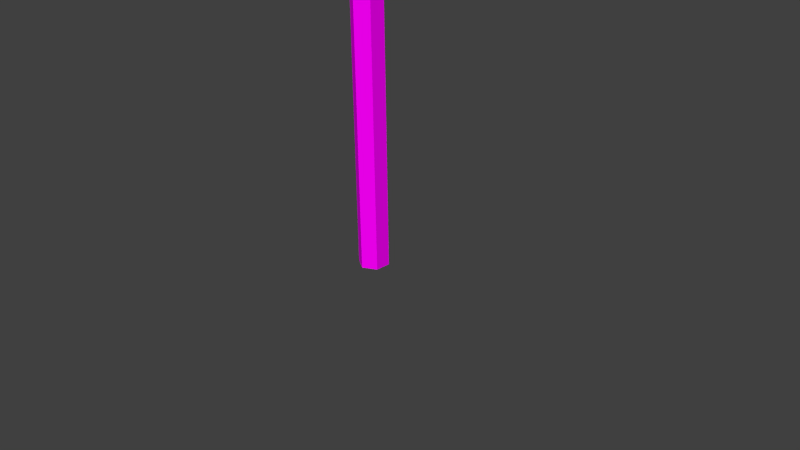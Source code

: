 # Source: Speer_1.blend  (saved by Blender 2.72.0; exported with 4.5.12 LTS)
import bpy
from mathutils import Matrix  # noqa: F401  (used for matrix-valued properties, if any)

bpy.ops.wm.read_factory_settings(use_empty=True)
scene = bpy.context.scene
scene.name = 'Scene'

# ---- collections
col_collection_1 = bpy.data.collections.new('Collection 1'); scene.collection.children.link(col_collection_1)

# ---- images (referenced by path relative to the original .blend; pixels are not part of the script)
import os
ASSET_DIR = os.environ.get("B2B_ASSET_DIR", "")  # directory of the original .blend (textures are referenced by path, not embedded)
HERE = os.path.dirname(os.path.abspath(__file__))  # packed textures are extracted next to this script under _unpacked/

def load_image(name, relpath, width, height, colorspace="sRGB"):
    """Load a texture the original file referenced (path relative to the .blend, or extracted next to this script)."""
    p = next((c for c in (os.path.join(HERE, relpath), os.path.join(ASSET_DIR, relpath)) if relpath and os.path.exists(c)), "")
    if p:
        img = bpy.data.images.load(p, check_existing=True)
        img.name = name
    else:  # same state as the original file: an image datablock whose file is absent (Cycles renders it pink)
        img = bpy.data.images.new(name, width, height)
        img.source = "FILE"
        img.filepath = "//" + (relpath or name)
    img.colorspace_settings.name = colorspace
    return img
img_speer_1_tex_png = load_image('Speer_1_tex.png', 'Speer_1_tex.png', 1024, 1024, 'sRGB')

# ---- materials (node trees are filled in below, after node groups)
mat_material_001 = bpy.data.materials.new('Material.001')
mat_material_001.alpha_threshold = 0.0
mat_material_001.roughness = 0.5
mat_material = bpy.data.materials.new('Material')
mat_material.alpha_threshold = 0.0
mat_material.roughness = 0.5

# ---- material node trees
mat_material_001.use_nodes = True; mat_material_001.node_tree.nodes.clear()
_N = mat_material_001.node_tree.nodes; _L = mat_material_001.node_tree.links
n0 = _N.new('ShaderNodeOutputMaterial'); n0.name = 'Material Output'; n0.location = (300, 300)
n1 = _N.new('ShaderNodeBsdfDiffuse'); n1.name = 'Diffuse BSDF'; n1.location = (10, 300)
n2 = _N.new('ShaderNodeTexImage'); n2.name = 'Image Texture'; n2.location = (-180, 300)
n2.width = 140
n2.image = img_speer_1_tex_png
_L.new(n1.outputs[0], n0.inputs[0])
_L.new(n2.outputs[0], n1.inputs[0])
n0.is_active_output = True
mat_material.use_nodes = True; mat_material.node_tree.nodes.clear()
_N = mat_material.node_tree.nodes; _L = mat_material.node_tree.links
n0 = _N.new('ShaderNodeOutputMaterial'); n0.name = 'Material Output'; n0.location = (300, 300)
n1 = _N.new('ShaderNodeEmission'); n1.name = 'Emission'; n1.location = (110, 300)
n1.inputs[0].default_value = (0.8, 0.8, 0.8, 1.0)
_L.new(n1.outputs[0], n0.inputs[0])
n0.is_active_output = True

# ---- world
world_world = bpy.data.worlds.new('World'); scene.world = world_world
world_world.color = (0.05088, 0.05088, 0.05088)
world_world.use_sun_shadow = False
world_world.sun_shadow_jitter_overblur = 0.0
world_world.cycles.sampling_method = 'MANUAL'
world_world.cycles.sample_map_resolution = 256

# ---- cameras
cam_camera = bpy.data.cameras.new('Camera')
cam_camera.clip_end = 100.0
cam_camera.lens = 35.0
cam_camera.sensor_width = 32.0
cam_camera.sensor_height = 18.0
cam_camera.ortho_scale = 7.314
cam_camera.dof.focus_distance = 0.0

# ---- meshes
me_cube = bpy.data.meshes.new('Cube')
me_cube.from_pydata([(-1.0, -1.0, -1.0), (-1.0, 1.0, -1.0), (1.0, 1.0, -1.0), (1.0, -1.0, -1.0), (-0.566, -0.566, 1.0), (-0.566, 0.566, 1.0), (0.566, 0.566, 1.0), (0.566, -0.566, 1.0), (-0.16, -0.16, 7.459), (-0.16, 0.16, 7.459), (0.16, 0.16, 7.459), (0.16, -0.16, 7.459), (-0.367, -0.367, -2.231), (-0.367, 0.367, -2.231), (0.367, 0.367, -2.231), (0.367, -0.367, -2.231), (0.0, 0.7975, -36.76), (0.0, 0.7975, -0.6203), (0.6907, 0.3988, -36.76), (0.6907, 0.3988, -0.6203), (0.6907, -0.3988, -36.76), (0.6907, -0.3988, -0.6203), (-6.972e-08, -0.7975, -36.76), (-6.972e-08, -0.7975, -0.6203), (-0.6907, -0.3988, -36.76), (-0.6907, -0.3988, -0.6203), (-0.6907, 0.3988, -36.76), (-0.6907, 0.3988, -0.6203)], [], [(4, 5, 1, 0), (5, 6, 2, 1), (6, 7, 3, 2), (7, 4, 0, 3), (3, 0, 12, 15), (4, 7, 11, 8), (11, 10, 9, 8), (7, 6, 10, 11), (6, 5, 9, 10), (5, 4, 8, 9), (12, 13, 14, 15), (2, 3, 15, 14), (1, 2, 14, 13), (0, 1, 13, 12), (16, 17, 19, 18), (18, 19, 21, 20), (20, 21, 23, 22), (22, 23, 25, 24), (19, 17, 27, 25, 23, 21), (26, 27, 17, 16), (24, 25, 27, 26), (16, 18, 20, 22, 24, 26)])
_uv = me_cube.uv_layers.new(name='UVMap')
_uv.uv.foreach_set('vector', [0.6591, 0.4009, 0.6286, 0.4024, 0.6306, 0.3547, 0.6592, 0.3582, 0.6286, 0.4024, 0.5951, 0.4051, 0.5882, 0.3404, 0.6306, 0.3547, 0.7208, 0.4042, 0.6892, 0.4004, 0.6895, 0.3574, 0.7388, 0.3477, 0.6892, 0.4004, 0.6591, 0.4009, 0.6592, 0.3582, 0.6895, 0.3574, 0.6895, 0.3574, 0.6592, 0.3582, 0.6607, 0.3243, 0.6819, 0.3189, 0.6591, 0.4009, 0.6892, 0.4004, 0.6695, 0.5819, 0.6609, 0.5815, 0.6615, 0.59, 0.653, 0.5907, 0.6523, 0.5821, 0.6609, 0.5815, 0.6892, 0.4004, 0.7208, 0.4042, 0.6785, 0.5834, 0.6695, 0.5819, 0.5951, 0.4051, 0.6286, 0.4024, 0.6523, 0.5821, 0.6439, 0.5838, 0.6286, 0.4024, 0.6591, 0.4009, 0.6609, 0.5815, 0.6523, 0.5821, 0.6607, 0.3243, 0.6403, 0.3243, 0.6403, 0.3039, 0.6607, 0.3039, 0.7388, 0.3477, 0.6895, 0.3574, 0.6819, 0.3189, 0.7036, 0.3071, 0.6306, 0.3547, 0.5882, 0.3404, 0.6222, 0.3146, 0.6403, 0.3243, 0.6592, 0.3582, 0.6306, 0.3547, 0.6403, 0.3243, 0.6607, 0.3243, 0.2438, 0.05234, 0.2438, 0.9477, 0.2233, 0.9477, 0.2233, 0.05234, 0.3463, 0.05234, 0.3463, 0.9477, 0.3258, 0.9477, 0.3258, 0.05234, 0.3258, 0.05234, 0.3258, 0.9477, 0.3053, 0.9477, 0.3053, 0.05234, 0.3053, 0.05234, 0.3053, 0.9477, 0.2848, 0.9477, 0.2848, 0.05234, 0.2643, 0.9819, 0.254, 0.9648, 0.2643, 0.9477, 0.2848, 0.9477, 0.295, 0.9648, 0.2848, 0.9819, 0.2643, 0.05234, 0.2643, 0.9477, 0.2438, 0.9477, 0.2438, 0.05234, 0.2848, 0.05234, 0.2848, 0.9477, 0.2643, 0.9477, 0.2643, 0.05234, 0.2848, 0.01811, 0.3053, 0.01811, 0.3155, 0.03523, 0.3053, 0.05234, 0.2848, 0.05234, 0.2745, 0.03523])
me_cube.materials.append(mat_material_001)
me_cube.use_remesh_preserve_volume = False
me_cube.use_remesh_preserve_attributes = False
me_cube.use_mirror_vertex_groups = False
me_cube.update()
me_plane = bpy.data.meshes.new('Plane')
me_plane.from_pydata([(-1.0, -1.0, 0.0), (1.0, -1.0, 0.0), (-1.0, 1.0, 0.0), (1.0, 1.0, 0.0)], [], [(0, 1, 3, 2)])
me_plane.materials.append(mat_material)
me_plane.use_remesh_preserve_volume = False
me_plane.use_remesh_preserve_attributes = False
me_plane.use_mirror_vertex_groups = False
me_plane.update()

# ---- objects
ob_cube = bpy.data.objects.new('Cube', me_cube)
ob_plane = bpy.data.objects.new('Plane', me_plane)
ob_camera = bpy.data.objects.new('Camera', cam_camera)

# ---- transforms, parenting, visibility, modifiers, constraints
ob_cube.location = (0.0, 0.0, 9.251)
ob_cube.scale = (0.2549, 0.2549, 0.2549)
ob_cube.lineart.crease_threshold = 0.0
ob_plane.location = (0.0, 6.642, 6.903)
ob_plane.rotation_euler = (2.316, -0.0, 0.0)
ob_plane.scale = (3.395, 3.395, 3.395)
ob_plane.lineart.crease_threshold = 0.0
ob_camera.location = (7.481, -6.508, 5.344)
ob_camera.rotation_euler = (1.109, 0.01082, 0.8149)
ob_camera.lock_rotations_4d = False
ob_camera.empty_display_type = 'ARROWS'
ob_camera.color = (0.0, 0.0, 0.0, 0.0)
ob_camera.display_type = 'WIRE'
ob_camera.lineart.crease_threshold = 0.0

# ---- collection membership
col_collection_1.objects.link(ob_cube)
col_collection_1.objects.link(ob_plane)
col_collection_1.objects.link(ob_camera)

# ---- scene / render settings (as saved in the file)
scene.camera = ob_camera
scene.frame_start = 1; scene.frame_end = 250; scene.frame_set(1)
scene.render.engine = 'CYCLES'
scene.render.resolution_percentage = 50
scene.render.dither_intensity = 0.0
scene.cycles.use_denoising = False
scene.cycles.samples = 10
scene.cycles.sampling_pattern = 'TABULATED_SOBOL'
scene.cycles.light_sampling_threshold = 0.0
scene.cycles.use_adaptive_sampling = False
scene.cycles.use_light_tree = False
scene.cycles.blur_glossy = 0.0
scene.cycles.pixel_filter_type = 'GAUSSIAN'
scene.cycles.sample_clamp_indirect = 0.0
scene.view_settings.view_transform = 'Standard'
bpy.context.view_layer.update()

# ---- added for rendering (the .blend has no usable light): sun
light_auto_sun = bpy.data.lights.new('AutoSun', 'SUN')
light_auto_sun.energy = 3.0
light_auto_sun.angle = 0.0523599
ob_auto_sun = bpy.data.objects.new('AutoSun', light_auto_sun)
scene.collection.objects.link(ob_auto_sun)
ob_auto_sun.rotation_euler = (0.872665, 0.174533, 0.523599)
bpy.context.view_layer.update()
